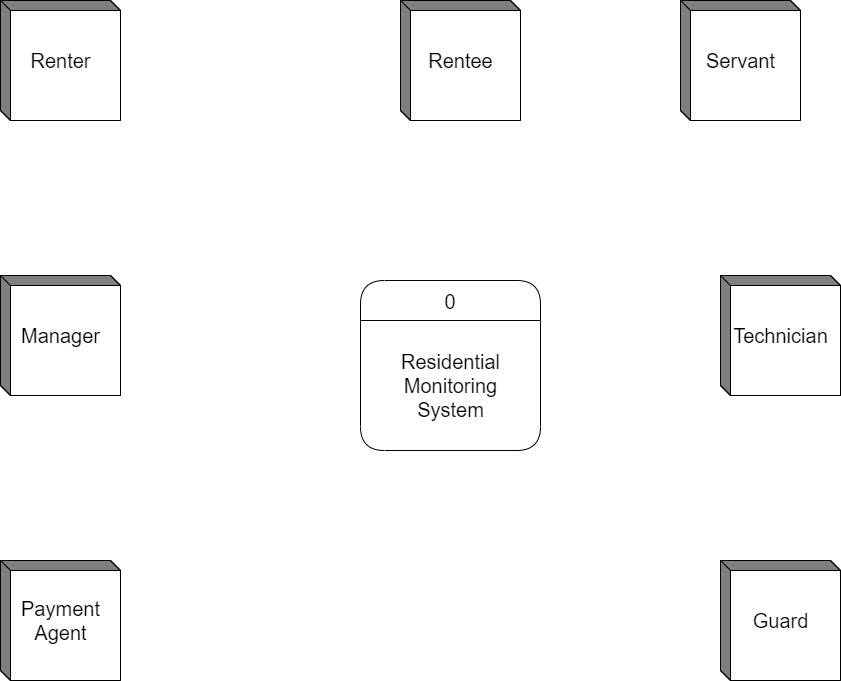

The diagram above was exported from draw.io. Its source (the exported page's mxGraphModel, read from the mxfile embedded in the PNG):
<mxGraphModel dx="1248" dy="1511" grid="1" gridSize="10" guides="1" tooltips="1" connect="1" arrows="1" fold="1" page="1" pageScale="1" pageWidth="1100" pageHeight="850" background="none" math="0" shadow="0">
  <root>
    <mxCell id="0" />
    <mxCell id="1" parent="0" />
    <mxCell id="ssXCQwtF2uFxj1Fvn5J5-1" value="0" style="swimlane;fontStyle=0;childLayout=stackLayout;horizontal=1;startSize=40;fillColor=#ffffff;horizontalStack=0;resizeParent=1;resizeParentMax=0;resizeLast=0;collapsible=0;marginBottom=0;swimlaneFillColor=#ffffff;rounded=1;fontSize=20;arcSize=20;glass=0;swimlaneLine=1;sketch=0;shadow=0;" vertex="1" parent="1">
      <mxGeometry x="480" y="-480" width="180" height="170" as="geometry" />
    </mxCell>
    <mxCell id="ssXCQwtF2uFxj1Fvn5J5-5" value="&lt;span&gt;&lt;br&gt;Residential&lt;br&gt;Monitoring &lt;br&gt;System&lt;br&gt;&lt;br&gt;&lt;/span&gt;" style="text;html=1;align=center;verticalAlign=middle;resizable=0;points=[];autosize=1;strokeColor=none;fillColor=none;fontSize=20;" vertex="1" parent="ssXCQwtF2uFxj1Fvn5J5-1">
      <mxGeometry y="40" width="180" height="130" as="geometry" />
    </mxCell>
    <mxCell id="ssXCQwtF2uFxj1Fvn5J5-7" value="Renter" style="html=1;dashed=0;whitespace=wrap;shape=mxgraph.dfd.externalEntity;rounded=1;shadow=0;glass=0;sketch=0;fontSize=20;startSize=23;" vertex="1" parent="1">
      <mxGeometry x="120" y="-760" width="120" height="120" as="geometry" />
    </mxCell>
    <mxCell id="ssXCQwtF2uFxj1Fvn5J5-9" value="Rentee" style="html=1;dashed=0;whitespace=wrap;shape=mxgraph.dfd.externalEntity;rounded=1;shadow=0;glass=0;sketch=0;fontSize=20;startSize=23;" vertex="1" parent="1">
      <mxGeometry x="520" y="-760" width="120" height="120" as="geometry" />
    </mxCell>
    <mxCell id="ssXCQwtF2uFxj1Fvn5J5-11" value="Servant" style="html=1;dashed=0;whitespace=wrap;shape=mxgraph.dfd.externalEntity;rounded=1;shadow=0;glass=0;sketch=0;fontSize=20;startSize=23;" vertex="1" parent="1">
      <mxGeometry x="800" y="-760" width="120" height="120" as="geometry" />
    </mxCell>
    <mxCell id="ssXCQwtF2uFxj1Fvn5J5-12" value="Manager" style="html=1;dashed=0;whitespace=wrap;shape=mxgraph.dfd.externalEntity;rounded=1;shadow=0;glass=0;sketch=0;fontSize=20;startSize=23;" vertex="1" parent="1">
      <mxGeometry x="120" y="-485" width="120" height="120" as="geometry" />
    </mxCell>
    <mxCell id="ssXCQwtF2uFxj1Fvn5J5-13" value="Technician" style="html=1;dashed=0;whitespace=wrap;shape=mxgraph.dfd.externalEntity;rounded=1;shadow=0;glass=0;sketch=0;fontSize=20;startSize=23;" vertex="1" parent="1">
      <mxGeometry x="840" y="-485" width="120" height="120" as="geometry" />
    </mxCell>
    <mxCell id="ssXCQwtF2uFxj1Fvn5J5-14" value="Payment&lt;br&gt;Agent" style="html=1;dashed=0;whitespace=wrap;shape=mxgraph.dfd.externalEntity;rounded=1;shadow=0;glass=0;sketch=0;fontSize=20;startSize=23;" vertex="1" parent="1">
      <mxGeometry x="120" y="-200" width="120" height="120" as="geometry" />
    </mxCell>
    <mxCell id="ssXCQwtF2uFxj1Fvn5J5-15" value="Guard" style="html=1;dashed=0;whitespace=wrap;shape=mxgraph.dfd.externalEntity;rounded=1;shadow=0;glass=0;sketch=0;fontSize=20;startSize=23;" vertex="1" parent="1">
      <mxGeometry x="840" y="-200" width="120" height="120" as="geometry" />
    </mxCell>
  </root>
</mxGraphModel>